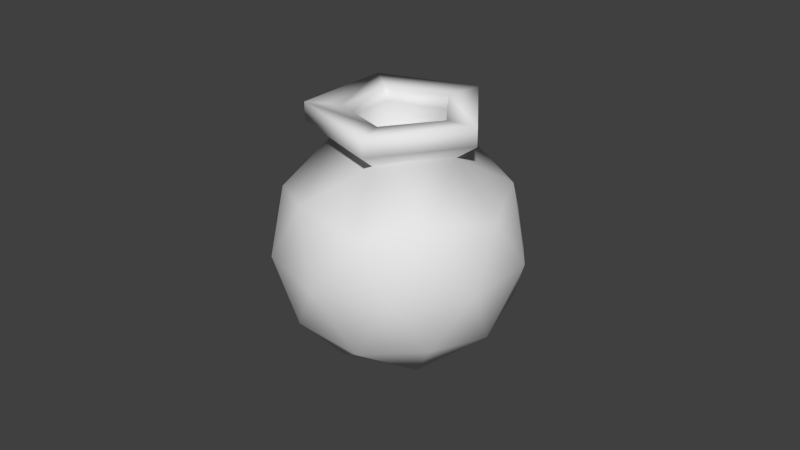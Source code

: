 # Source: vase.blend  (saved by Blender 2.69.0; exported with 4.5.12 LTS)
import bpy
from mathutils import Matrix  # noqa: F401  (used for matrix-valued properties, if any)

bpy.ops.wm.read_factory_settings(use_empty=True)
scene = bpy.context.scene
scene.name = 'Scene'

# ---- collections
col_collection_1 = bpy.data.collections.new('Collection 1'); scene.collection.children.link(col_collection_1)

# ---- materials (node trees are filled in below, after node groups)
mat_vaseside = bpy.data.materials.new('VaseSide')
mat_vaseside.alpha_threshold = 0.0
mat_vaseside.use_transparent_shadow = False
mat_vaseside.roughness = 0.5
mat_vaseside.line_color = (0.0, 0.0, 0.0, 1.0)

# ---- material node trees

# ---- world
world_world = bpy.data.worlds.new('World'); scene.world = world_world
world_world.color = (0.05088, 0.05088, 0.05088)
world_world.use_sun_shadow = False
world_world.sun_shadow_jitter_overblur = 0.0
world_world.cycles.sampling_method = 'MANUAL'
world_world.cycles.sample_map_resolution = 256

# ---- meshes
me_vase = bpy.data.meshes.new('vase')
me_vase.from_pydata([(0.0, 0.0, 0.0001254), (0.02753, -0.02, 0.01547), (-0.01052, -0.03236, 0.01547), (-0.03403, 0.0, 0.01547), (-0.01052, 0.03236, 0.01547), (0.02753, 0.02, 0.01547), (0.01052, -0.03236, 0.04949), (-0.02753, -0.02, 0.04949), (-0.02753, 0.02, 0.04949), (0.01052, 0.03236, 0.04949), (0.03403, 0.0, 0.04949), (0.02672, 3.026e-11, 0.06974), (0.01618, -0.01176, 0.0001166), (0.01, -0.03078, 0.01248), (-0.006181, -0.01902, 0.0001166), (0.01618, 0.01176, 0.0001166), (0.03236, 0.0, 0.01248), (-0.02618, -0.01902, 0.01248), (-0.02, 0.0, 0.0001167), (-0.02618, 0.01902, 0.01248), (-0.006181, 0.01902, 0.0001166), (0.01, 0.03078, 0.01248), (0.03618, 0.01176, 0.03248), (0.03618, -0.01176, 0.03248), (0.02236, -0.03078, 0.03248), (0.0, -0.03805, 0.03248), (-0.02236, -0.03078, 0.03248), (-0.03618, -0.01176, 0.03248), (-0.03618, 0.01176, 0.03248), (-0.02236, 0.03078, 0.03248), (0.0, 0.03805, 0.03248), (0.02236, 0.03078, 0.03248), (0.02618, -0.01902, 0.05248), (-0.01, -0.03078, 0.05248), (-0.03236, 0.0, 0.05248), (-0.01, 0.03078, 0.05248), (0.02618, 0.01902, 0.05248), (0.02, 0.0, 0.06484), (0.006181, -0.01902, 0.06484), (-0.01618, -0.01176, 0.06484), (-0.01618, 0.01176, 0.06484), (0.006181, 0.01902, 0.06484), (0.008257, -0.02541, 0.06974), (-0.02162, -0.01571, 0.06974), (-0.02162, 0.01571, 0.06974), (0.008257, 0.02541, 0.06974), (0.01632, -4.171e-11, 0.07047), (0.005044, -0.01552, 0.07047), (-0.01321, -0.009594, 0.07047), (-0.01321, 0.009594, 0.07047), (0.005044, 0.01552, 0.07047), (0.01632, -4.171e-11, 0.05083), (0.005044, -0.01552, 0.05083), (-0.01321, -0.009594, 0.05083), (-0.01321, 0.009594, 0.05083), (0.005044, 0.01552, 0.05083), (0.02672, 3.026e-11, 0.07551), (0.008257, -0.02541, 0.07551), (-0.02162, -0.01571, 0.07551), (-0.02162, 0.01571, 0.07551), (0.008257, 0.02541, 0.07551), (0.01632, -4.171e-11, 0.07479), (0.005044, -0.01552, 0.07479), (-0.01321, -0.009594, 0.07479), (-0.01321, 0.009594, 0.07479), (0.005044, 0.01552, 0.07479)], [], [(0, 12, 14), (1, 12, 16), (0, 14, 18), (0, 18, 20), (0, 20, 15), (1, 16, 23), (2, 13, 25), (3, 17, 27), (4, 19, 29), (5, 21, 31), (1, 23, 24), (2, 25, 26), (3, 27, 28), (4, 29, 30), (5, 31, 22), (6, 32, 38), (7, 33, 39), (8, 34, 40), (9, 35, 41), (10, 36, 37), (14, 13, 2), (14, 12, 13), (12, 1, 13), (16, 15, 5), (16, 12, 15), (12, 0, 15), (18, 17, 3), (18, 14, 17), (14, 2, 17), (20, 19, 4), (20, 18, 19), (18, 3, 19), (15, 21, 5), (15, 20, 21), (20, 4, 21), (23, 22, 10), (23, 16, 22), (16, 5, 22), (25, 24, 6), (25, 13, 24), (13, 1, 24), (27, 26, 7), (27, 17, 26), (17, 2, 26), (29, 28, 8), (29, 19, 28), (19, 3, 28), (31, 30, 9), (31, 21, 30), (21, 4, 30), (24, 32, 6), (24, 23, 32), (23, 10, 32), (26, 33, 7), (26, 25, 33), (25, 6, 33), (28, 34, 8), (28, 27, 34), (27, 7, 34), (30, 35, 9), (30, 29, 35), (29, 8, 35), (22, 36, 10), (22, 31, 36), (31, 9, 36), (40, 39, 43, 44), (38, 32, 37), (32, 10, 37), (41, 40, 44, 45), (39, 33, 38), (33, 6, 38), (37, 41, 45, 11), (40, 34, 39), (34, 7, 39), (38, 37, 11, 42), (41, 35, 40), (35, 8, 40), (39, 38, 42, 43), (37, 36, 41), (36, 9, 41), (42, 11, 56, 57), (49, 50, 65, 64), (43, 42, 57, 58), (50, 46, 61, 65), (44, 43, 58, 59), (50, 49, 54, 55), (49, 48, 53, 54), (48, 47, 52, 53), (46, 50, 55, 51), (47, 46, 51, 52), (52, 51, 55, 54, 53), (59, 58, 63, 64), (58, 57, 62, 63), (56, 60, 65, 61), (57, 56, 61, 62), (60, 59, 64, 65), (48, 49, 64, 63), (47, 48, 63, 62), (46, 47, 62, 61), (11, 45, 60, 56), (45, 44, 59, 60)])
me_vase.polygons.foreach_set('use_smooth', [True] * 101)
_uv = me_vase.uv_layers.new(name='UVMap')
_uv.uv.foreach_set('vector', [0.4032, 0.6296, 0.4759, 0.6375, 0.4396, 0.6375, 0.4759, 0.6559, 0.4759, 0.6375, 0.4941, 0.649, 0.4032, 0.6296, 0.4396, 0.6375, 0.4032, 0.6375, 0.5849, 0.6296, 0.5849, 0.6375, 0.5486, 0.6375, 0.5849, 0.6296, 0.5486, 0.6375, 0.5122, 0.6375, 0.4759, 0.6559, 0.4941, 0.649, 0.485, 0.7277, 0.4396, 0.6559, 0.4577, 0.649, 0.4487, 0.7277, 0.4032, 0.6559, 0.4214, 0.649, 0.4123, 0.7277, 0.5486, 0.6559, 0.5667, 0.649, 0.5576, 0.7277, 0.5122, 0.6559, 0.5304, 0.649, 0.5213, 0.7277, 0.4759, 0.6559, 0.485, 0.7277, 0.4668, 0.7277, 0.4396, 0.6559, 0.4487, 0.7277, 0.4305, 0.7277, 0.5849, 0.6559, 0.594, 0.7277, 0.5758, 0.7277, 0.5486, 0.6559, 0.5576, 0.7277, 0.5395, 0.7277, 0.5122, 0.6559, 0.5213, 0.7277, 0.5032, 0.7277, 0.4577, 0.773, 0.4759, 0.7799, 0.4577, 0.8283, 0.4214, 0.773, 0.4396, 0.7799, 0.4214, 0.8283, 0.5667, 0.773, 0.5849, 0.7799, 0.5667, 0.8283, 0.5304, 0.773, 0.5486, 0.7799, 0.5304, 0.8283, 0.4941, 0.773, 0.5122, 0.7799, 0.4941, 0.8283, 0.4396, 0.6375, 0.4577, 0.649, 0.4396, 0.6559, 0.4396, 0.6375, 0.4759, 0.6375, 0.4577, 0.649, 0.4759, 0.6375, 0.4759, 0.6559, 0.4577, 0.649, 0.4941, 0.649, 0.5122, 0.6375, 0.5122, 0.6559, 0.4941, 0.649, 0.4759, 0.6375, 0.5122, 0.6375, 0.4759, 0.6375, 0.5849, 0.6296, 0.5122, 0.6375, 0.4032, 0.6375, 0.4214, 0.649, 0.4032, 0.6559, 0.4032, 0.6375, 0.4396, 0.6375, 0.4214, 0.649, 0.4396, 0.6375, 0.4396, 0.6559, 0.4214, 0.649, 0.5486, 0.6375, 0.5667, 0.649, 0.5486, 0.6559, 0.5486, 0.6375, 0.5849, 0.6375, 0.5667, 0.649, 0.5849, 0.6375, 0.5849, 0.6559, 0.5667, 0.649, 0.5122, 0.6375, 0.5304, 0.649, 0.5122, 0.6559, 0.5122, 0.6375, 0.5486, 0.6375, 0.5304, 0.649, 0.5486, 0.6375, 0.5486, 0.6559, 0.5304, 0.649, 0.485, 0.7277, 0.5032, 0.7277, 0.4941, 0.773, 0.485, 0.7277, 0.4941, 0.649, 0.5032, 0.7277, 0.4941, 0.649, 0.5122, 0.6559, 0.5032, 0.7277, 0.4487, 0.7277, 0.4668, 0.7277, 0.4577, 0.773, 0.4487, 0.7277, 0.4577, 0.649, 0.4668, 0.7277, 0.4577, 0.649, 0.4759, 0.6559, 0.4668, 0.7277, 0.4123, 0.7277, 0.4305, 0.7277, 0.4214, 0.773, 0.4123, 0.7277, 0.4214, 0.649, 0.4305, 0.7277, 0.4214, 0.649, 0.4396, 0.6559, 0.4305, 0.7277, 0.5576, 0.7277, 0.5758, 0.7277, 0.5667, 0.773, 0.5576, 0.7277, 0.5667, 0.649, 0.5758, 0.7277, 0.5667, 0.649, 0.5849, 0.6559, 0.5758, 0.7277, 0.5213, 0.7277, 0.5395, 0.7277, 0.5304, 0.773, 0.5213, 0.7277, 0.5304, 0.649, 0.5395, 0.7277, 0.5304, 0.649, 0.5486, 0.6559, 0.5395, 0.7277, 0.4668, 0.7277, 0.4759, 0.7799, 0.4577, 0.773, 0.4668, 0.7277, 0.485, 0.7277, 0.4759, 0.7799, 0.485, 0.7277, 0.4941, 0.773, 0.4759, 0.7799, 0.4305, 0.7277, 0.4396, 0.7799, 0.4214, 0.773, 0.4305, 0.7277, 0.4487, 0.7277, 0.4396, 0.7799, 0.4487, 0.7277, 0.4577, 0.773, 0.4396, 0.7799, 0.5758, 0.7277, 0.5849, 0.7799, 0.5667, 0.773, 0.5758, 0.7277, 0.594, 0.7277, 0.5849, 0.7799, 0.4123, 0.7277, 0.4214, 0.773, 0.4032, 0.7799, 0.5395, 0.7277, 0.5486, 0.7799, 0.5304, 0.773, 0.5395, 0.7277, 0.5576, 0.7277, 0.5486, 0.7799, 0.5576, 0.7277, 0.5667, 0.773, 0.5486, 0.7799, 0.5032, 0.7277, 0.5122, 0.7799, 0.4941, 0.773, 0.5032, 0.7277, 0.5213, 0.7277, 0.5122, 0.7799, 0.5213, 0.7277, 0.5304, 0.773, 0.5122, 0.7799, 0.4151, 0.8469, 0.3916, 0.8469, 0.3916, 0.8489, 0.4151, 0.8489, 0.4577, 0.8283, 0.4759, 0.7799, 0.4941, 0.8283, 0.4759, 0.7799, 0.4941, 0.773, 0.4941, 0.8283, 0.462, 0.8469, 0.4151, 0.8469, 0.4151, 0.8489, 0.462, 0.8489, 0.4214, 0.8283, 0.4396, 0.7799, 0.4577, 0.8283, 0.4396, 0.7799, 0.4577, 0.773, 0.4577, 0.8283, 0.509, 0.8469, 0.462, 0.8469, 0.462, 0.8489, 0.509, 0.8489, 0.5667, 0.8283, 0.5849, 0.7799, 0.6031, 0.8283, 0.4032, 0.7799, 0.4214, 0.773, 0.4214, 0.8283, 0.556, 0.8469, 0.509, 0.8469, 0.509, 0.8489, 0.556, 0.8489, 0.5304, 0.8283, 0.5486, 0.7799, 0.5667, 0.8283, 0.5486, 0.7799, 0.5667, 0.773, 0.5667, 0.8283, 0.603, 0.8469, 0.556, 0.8469, 0.556, 0.8489, 0.603, 0.8489, 0.4941, 0.8283, 0.5122, 0.7799, 0.5304, 0.8283, 0.5122, 0.7799, 0.5304, 0.773, 0.5304, 0.8283, 0.556, 0.8489, 0.509, 0.8489, 0.509, 0.8598, 0.556, 0.8598, 0.4151, 0.8496, 0.462, 0.8496, 0.462, 0.8532, 0.4151, 0.8532, 0.603, 0.8489, 0.556, 0.8489, 0.556, 0.8598, 0.603, 0.8598, 0.462, 0.8496, 0.509, 0.8496, 0.509, 0.8532, 0.462, 0.8532, 0.4151, 0.8489, 0.3916, 0.8489, 0.3916, 0.8598, 0.4151, 0.8598, 0.4639, 0.6366, 0.4194, 0.6366, 0.4194, 0.6307, 0.4639, 0.6307, 0.4194, 0.6366, 0.3971, 0.6366, 0.3971, 0.6307, 0.4194, 0.6307, 0.5974, 0.6366, 0.5529, 0.6366, 0.5529, 0.6307, 0.5974, 0.6307, 0.5084, 0.6366, 0.4639, 0.6366, 0.4639, 0.6307, 0.5084, 0.6307, 0.5529, 0.6366, 0.5084, 0.6366, 0.5084, 0.6307, 0.5529, 0.6307, 0.3971, 0.6307, 0.5084, 0.6307, 0.4639, 0.6307, 0.4194, 0.6307, 0.3971, 0.6307, 0.4151, 0.8598, 0.3916, 0.8598, 0.3916, 0.8532, 0.4151, 0.8532, 0.603, 0.8598, 0.556, 0.8598, 0.556, 0.8532, 0.603, 0.8532, 0.509, 0.8598, 0.462, 0.8598, 0.462, 0.8532, 0.509, 0.8532, 0.556, 0.8598, 0.509, 0.8598, 0.509, 0.8532, 0.556, 0.8532, 0.462, 0.8598, 0.4151, 0.8598, 0.4151, 0.8532, 0.462, 0.8532, 0.3916, 0.8496, 0.4151, 0.8496, 0.4151, 0.8532, 0.3916, 0.8532, 0.556, 0.8496, 0.603, 0.8496, 0.603, 0.8532, 0.556, 0.8532, 0.509, 0.8496, 0.556, 0.8496, 0.556, 0.8532, 0.509, 0.8532, 0.509, 0.8489, 0.462, 0.8489, 0.462, 0.8598, 0.509, 0.8598, 0.462, 0.8489, 0.4151, 0.8489, 0.4151, 0.8598, 0.462, 0.8598])
me_vase.materials.append(mat_vaseside)
me_vase.use_remesh_preserve_volume = False
me_vase.use_remesh_preserve_attributes = False
me_vase.use_mirror_vertex_groups = False
me_vase.update()

# ---- objects
ob_vase = bpy.data.objects.new('Vase', me_vase)

# ---- transforms, parenting, visibility, modifiers, constraints
ob_vase.location = (0.0, 0.0, 0.0)
ob_vase.lineart.crease_threshold = 0.0

# ---- collection membership
col_collection_1.objects.link(ob_vase)

# ---- scene / render settings (as saved in the file)
scene.frame_start = 1; scene.frame_end = 250; scene.frame_set(1)
scene.render.engine = 'BLENDER_EEVEE_NEXT'
scene.render.image_settings.color_mode = 'RGB'
scene.render.image_settings.compression = 90
scene.render.resolution_percentage = 50
scene.render.dither_intensity = 0.0
scene.cycles.use_denoising = False
scene.cycles.samples = 10
scene.cycles.sampling_pattern = 'TABULATED_SOBOL'
scene.cycles.light_sampling_threshold = 0.0
scene.cycles.use_adaptive_sampling = False
scene.cycles.use_light_tree = False
scene.cycles.blur_glossy = 0.0
scene.cycles.volume_bounces = 1
scene.cycles.pixel_filter_type = 'GAUSSIAN'
scene.cycles.sample_clamp_indirect = 0.0
scene.view_settings.view_transform = 'Standard'
bpy.context.view_layer.update()

# ---- added for rendering (the .blend has no active camera and no usable light): camera, sun
cam_auto = bpy.data.cameras.new('AutoCamera')
cam_auto.lens = 50.0
cam_auto.sensor_width = 36.0
cam_auto.clip_end = 1000.0
ob_auto_camera = bpy.data.objects.new('AutoCamera', cam_auto)
scene.collection.objects.link(ob_auto_camera)
ob_auto_camera.location = (0.185045, -0.222054, 0.185851)
ob_auto_camera.rotation_euler = (1.09748, -7.21219e-08, 0.694738)
scene.camera = ob_auto_camera
light_auto_sun = bpy.data.lights.new('AutoSun', 'SUN')
light_auto_sun.energy = 3.0
light_auto_sun.angle = 0.0523599
ob_auto_sun = bpy.data.objects.new('AutoSun', light_auto_sun)
scene.collection.objects.link(ob_auto_sun)
ob_auto_sun.rotation_euler = (0.872665, 0.174533, 0.523599)
bpy.context.view_layer.update()

